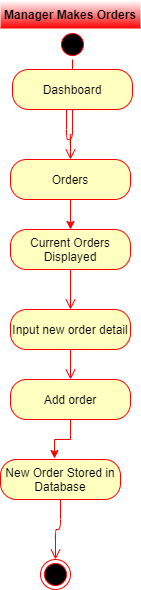

The diagram above was exported from draw.io. Its source (the exported page's mxGraphModel, read from the mxfile embedded in the PNG):
<mxGraphModel dx="1422" dy="745" grid="1" gridSize="10" guides="1" tooltips="1" connect="1" arrows="1" fold="1" page="1" pageScale="1" pageWidth="850" pageHeight="1100" math="0" shadow="0">
  <root>
    <mxCell id="xWgW-i-Yj5WlTg_yesYI-0" />
    <mxCell id="xWgW-i-Yj5WlTg_yesYI-1" parent="xWgW-i-Yj5WlTg_yesYI-0" />
    <mxCell id="xWgW-i-Yj5WlTg_yesYI-2" value="Manager Makes Orders" style="text;align=center;fontStyle=1;verticalAlign=middle;spacingLeft=3;spacingRight=3;strokeColor=none;rotatable=0;points=[[0,0.5],[1,0.5]];portConstraint=eastwest;fillColor=#FFFFFF;gradientColor=#FF0000;" parent="xWgW-i-Yj5WlTg_yesYI-1" vertex="1">
      <mxGeometry x="120" y="600" width="140" height="28" as="geometry" />
    </mxCell>
    <mxCell id="xWgW-i-Yj5WlTg_yesYI-3" value="" style="ellipse;html=1;shape=startState;fillColor=#000000;strokeColor=#ff0000;" parent="xWgW-i-Yj5WlTg_yesYI-1" vertex="1">
      <mxGeometry x="177" y="629" width="30" height="30" as="geometry" />
    </mxCell>
    <mxCell id="xWgW-i-Yj5WlTg_yesYI-4" value="" style="edgeStyle=orthogonalEdgeStyle;html=1;verticalAlign=bottom;endArrow=open;endSize=8;strokeColor=#ff0000;entryX=0.45;entryY=0;entryDx=0;entryDy=0;entryPerimeter=0;" parent="xWgW-i-Yj5WlTg_yesYI-1" source="xWgW-i-Yj5WlTg_yesYI-3" target="xWgW-i-Yj5WlTg_yesYI-5" edge="1">
      <mxGeometry relative="1" as="geometry">
        <mxPoint x="192" y="679" as="targetPoint" />
        <Array as="points">
          <mxPoint x="192" y="739" />
        </Array>
      </mxGeometry>
    </mxCell>
    <mxCell id="xWgW-i-Yj5WlTg_yesYI-5" value="Dashboard" style="rounded=1;whiteSpace=wrap;html=1;arcSize=40;fontColor=#000000;fillColor=#ffffc0;strokeColor=#ff0000;" parent="xWgW-i-Yj5WlTg_yesYI-1" vertex="1">
      <mxGeometry x="132" y="669" width="120" height="40" as="geometry" />
    </mxCell>
    <mxCell id="xWgW-i-Yj5WlTg_yesYI-6" value="" style="edgeStyle=orthogonalEdgeStyle;html=1;verticalAlign=bottom;endArrow=open;endSize=8;strokeColor=#ff0000;" parent="xWgW-i-Yj5WlTg_yesYI-1" source="xWgW-i-Yj5WlTg_yesYI-5" target="xWgW-i-Yj5WlTg_yesYI-8" edge="1">
      <mxGeometry relative="1" as="geometry">
        <mxPoint x="200" y="759" as="targetPoint" />
      </mxGeometry>
    </mxCell>
    <mxCell id="xWgW-i-Yj5WlTg_yesYI-7" style="edgeStyle=orthogonalEdgeStyle;rounded=0;orthogonalLoop=1;jettySize=auto;html=1;exitX=0.5;exitY=1;exitDx=0;exitDy=0;strokeColor=#FF0000;" parent="xWgW-i-Yj5WlTg_yesYI-1" source="xWgW-i-Yj5WlTg_yesYI-8" target="xWgW-i-Yj5WlTg_yesYI-9" edge="1">
      <mxGeometry relative="1" as="geometry" />
    </mxCell>
    <mxCell id="xWgW-i-Yj5WlTg_yesYI-8" value="Orders" style="rounded=1;whiteSpace=wrap;html=1;arcSize=40;fontColor=#000000;fillColor=#ffffc0;strokeColor=#ff0000;" parent="xWgW-i-Yj5WlTg_yesYI-1" vertex="1">
      <mxGeometry x="130" y="759" width="120" height="40" as="geometry" />
    </mxCell>
    <mxCell id="xWgW-i-Yj5WlTg_yesYI-9" value="Current Orders Displayed" style="rounded=1;whiteSpace=wrap;html=1;arcSize=40;fontColor=#000000;fillColor=#ffffc0;strokeColor=#ff0000;" parent="xWgW-i-Yj5WlTg_yesYI-1" vertex="1">
      <mxGeometry x="130" y="829" width="120" height="40" as="geometry" />
    </mxCell>
    <mxCell id="xWgW-i-Yj5WlTg_yesYI-10" value="" style="edgeStyle=orthogonalEdgeStyle;html=1;verticalAlign=bottom;endArrow=open;endSize=8;strokeColor=#ff0000;" parent="xWgW-i-Yj5WlTg_yesYI-1" source="xWgW-i-Yj5WlTg_yesYI-9" target="xWgW-i-Yj5WlTg_yesYI-11" edge="1">
      <mxGeometry relative="1" as="geometry">
        <mxPoint x="192" y="919" as="targetPoint" />
      </mxGeometry>
    </mxCell>
    <mxCell id="xWgW-i-Yj5WlTg_yesYI-11" value="Input new order detail" style="rounded=1;whiteSpace=wrap;html=1;arcSize=40;fontColor=#000000;fillColor=#ffffc0;strokeColor=#ff0000;" parent="xWgW-i-Yj5WlTg_yesYI-1" vertex="1">
      <mxGeometry x="130" y="909" width="120" height="40" as="geometry" />
    </mxCell>
    <mxCell id="xWgW-i-Yj5WlTg_yesYI-12" value="" style="edgeStyle=orthogonalEdgeStyle;html=1;verticalAlign=bottom;endArrow=open;endSize=8;strokeColor=#ff0000;" parent="xWgW-i-Yj5WlTg_yesYI-1" source="xWgW-i-Yj5WlTg_yesYI-11" target="xWgW-i-Yj5WlTg_yesYI-14" edge="1">
      <mxGeometry relative="1" as="geometry">
        <mxPoint x="190" y="999" as="targetPoint" />
      </mxGeometry>
    </mxCell>
    <mxCell id="xWgW-i-Yj5WlTg_yesYI-13" style="edgeStyle=orthogonalEdgeStyle;rounded=0;orthogonalLoop=1;jettySize=auto;html=1;exitX=0.5;exitY=1;exitDx=0;exitDy=0;entryX=0.45;entryY=-0.025;entryDx=0;entryDy=0;strokeColor=#FF0000;entryPerimeter=0;" parent="xWgW-i-Yj5WlTg_yesYI-1" source="xWgW-i-Yj5WlTg_yesYI-14" target="xWgW-i-Yj5WlTg_yesYI-15" edge="1">
      <mxGeometry relative="1" as="geometry">
        <mxPoint x="166.96000000000004" y="1047" as="targetPoint" />
      </mxGeometry>
    </mxCell>
    <mxCell id="xWgW-i-Yj5WlTg_yesYI-14" value="Add order" style="rounded=1;whiteSpace=wrap;html=1;arcSize=40;fontColor=#000000;fillColor=#ffffc0;strokeColor=#ff0000;" parent="xWgW-i-Yj5WlTg_yesYI-1" vertex="1">
      <mxGeometry x="130" y="979" width="120" height="40" as="geometry" />
    </mxCell>
    <mxCell id="xWgW-i-Yj5WlTg_yesYI-15" value="New Order Stored in Database" style="rounded=1;whiteSpace=wrap;html=1;arcSize=40;fontColor=#000000;fillColor=#ffffc0;strokeColor=#ff0000;" parent="xWgW-i-Yj5WlTg_yesYI-1" vertex="1">
      <mxGeometry x="120" y="1059" width="120" height="40" as="geometry" />
    </mxCell>
    <mxCell id="xWgW-i-Yj5WlTg_yesYI-16" value="" style="edgeStyle=orthogonalEdgeStyle;html=1;verticalAlign=bottom;endArrow=open;endSize=8;strokeColor=#ff0000;entryX=0.5;entryY=0;entryDx=0;entryDy=0;" parent="xWgW-i-Yj5WlTg_yesYI-1" source="xWgW-i-Yj5WlTg_yesYI-15" target="xWgW-i-Yj5WlTg_yesYI-17" edge="1">
      <mxGeometry relative="1" as="geometry">
        <mxPoint x="170" y="1189" as="targetPoint" />
      </mxGeometry>
    </mxCell>
    <mxCell id="xWgW-i-Yj5WlTg_yesYI-17" value="" style="ellipse;html=1;shape=endState;fillColor=#000000;strokeColor=#ff0000;" parent="xWgW-i-Yj5WlTg_yesYI-1" vertex="1">
      <mxGeometry x="160" y="1159" width="30" height="30" as="geometry" />
    </mxCell>
  </root>
</mxGraphModel>